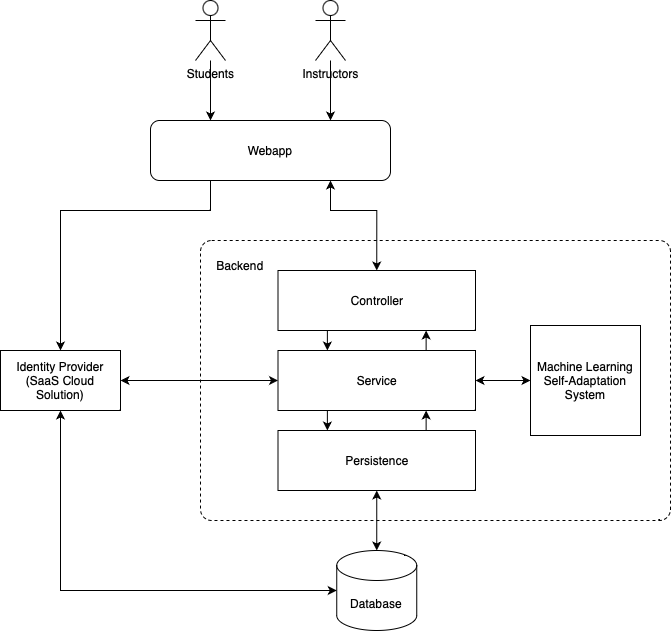

The diagram above was exported from draw.io. Its source (the exported page's mxGraphModel, read from the mxfile embedded in the PNG):
<mxGraphModel dx="772" dy="691" grid="1" gridSize="10" guides="1" tooltips="1" connect="1" arrows="1" fold="1" page="1" pageScale="1" pageWidth="827" pageHeight="1169" math="0" shadow="0">
  <root>
    <mxCell id="0" />
    <mxCell id="1" parent="0" />
    <mxCell id="3LdZexiBfsPLG1DOp_IB-14" value="" style="rounded=1;whiteSpace=wrap;html=1;dashed=1;arcSize=4;" vertex="1" parent="1">
      <mxGeometry x="250" y="320" width="470" height="280" as="geometry" />
    </mxCell>
    <mxCell id="3LdZexiBfsPLG1DOp_IB-8" style="edgeStyle=orthogonalEdgeStyle;rounded=0;orthogonalLoop=1;jettySize=auto;html=1;entryX=0.25;entryY=0;entryDx=0;entryDy=0;" edge="1" parent="1" source="3LdZexiBfsPLG1DOp_IB-1" target="3LdZexiBfsPLG1DOp_IB-5">
      <mxGeometry relative="1" as="geometry" />
    </mxCell>
    <mxCell id="3LdZexiBfsPLG1DOp_IB-1" value="Students" style="shape=umlActor;verticalLabelPosition=bottom;verticalAlign=top;html=1;outlineConnect=0;" vertex="1" parent="1">
      <mxGeometry x="245" y="80" width="30" height="60" as="geometry" />
    </mxCell>
    <mxCell id="3LdZexiBfsPLG1DOp_IB-9" style="edgeStyle=orthogonalEdgeStyle;rounded=0;orthogonalLoop=1;jettySize=auto;html=1;entryX=0.75;entryY=0;entryDx=0;entryDy=0;" edge="1" parent="1" source="3LdZexiBfsPLG1DOp_IB-2" target="3LdZexiBfsPLG1DOp_IB-5">
      <mxGeometry relative="1" as="geometry" />
    </mxCell>
    <mxCell id="3LdZexiBfsPLG1DOp_IB-2" value="Instructors" style="shape=umlActor;verticalLabelPosition=bottom;verticalAlign=top;html=1;outlineConnect=0;" vertex="1" parent="1">
      <mxGeometry x="365" y="80" width="30" height="60" as="geometry" />
    </mxCell>
    <mxCell id="3LdZexiBfsPLG1DOp_IB-19" style="edgeStyle=orthogonalEdgeStyle;rounded=0;orthogonalLoop=1;jettySize=auto;html=1;exitX=0.25;exitY=1;exitDx=0;exitDy=0;entryX=0.5;entryY=0;entryDx=0;entryDy=0;" edge="1" parent="1" source="3LdZexiBfsPLG1DOp_IB-5" target="3LdZexiBfsPLG1DOp_IB-10">
      <mxGeometry relative="1" as="geometry">
        <Array as="points">
          <mxPoint x="260" y="290" />
          <mxPoint x="110" y="290" />
        </Array>
      </mxGeometry>
    </mxCell>
    <mxCell id="3LdZexiBfsPLG1DOp_IB-28" style="edgeStyle=orthogonalEdgeStyle;rounded=0;orthogonalLoop=1;jettySize=auto;html=1;exitX=0.75;exitY=1;exitDx=0;exitDy=0;entryX=0.5;entryY=0;entryDx=0;entryDy=0;startArrow=classic;startFill=1;" edge="1" parent="1" source="3LdZexiBfsPLG1DOp_IB-5" target="3LdZexiBfsPLG1DOp_IB-16">
      <mxGeometry relative="1" as="geometry">
        <Array as="points">
          <mxPoint x="380" y="290" />
          <mxPoint x="426" y="290" />
        </Array>
      </mxGeometry>
    </mxCell>
    <mxCell id="3LdZexiBfsPLG1DOp_IB-5" value="Webapp" style="rounded=1;whiteSpace=wrap;html=1;" vertex="1" parent="1">
      <mxGeometry x="200" y="200" width="240" height="60" as="geometry" />
    </mxCell>
    <mxCell id="3LdZexiBfsPLG1DOp_IB-26" style="edgeStyle=orthogonalEdgeStyle;rounded=0;orthogonalLoop=1;jettySize=auto;html=1;exitX=0.5;exitY=1;exitDx=0;exitDy=0;entryX=0;entryY=0.5;entryDx=0;entryDy=0;entryPerimeter=0;startArrow=classic;startFill=1;" edge="1" parent="1" source="3LdZexiBfsPLG1DOp_IB-10" target="3LdZexiBfsPLG1DOp_IB-12">
      <mxGeometry relative="1" as="geometry" />
    </mxCell>
    <mxCell id="3LdZexiBfsPLG1DOp_IB-27" style="edgeStyle=orthogonalEdgeStyle;rounded=0;orthogonalLoop=1;jettySize=auto;html=1;exitX=1;exitY=0.5;exitDx=0;exitDy=0;entryX=0;entryY=0.5;entryDx=0;entryDy=0;startArrow=classic;startFill=1;" edge="1" parent="1" source="3LdZexiBfsPLG1DOp_IB-10" target="3LdZexiBfsPLG1DOp_IB-17">
      <mxGeometry relative="1" as="geometry" />
    </mxCell>
    <mxCell id="3LdZexiBfsPLG1DOp_IB-10" value="Identity Provider&lt;br&gt;(SaaS Cloud Solution)" style="rounded=0;whiteSpace=wrap;html=1;" vertex="1" parent="1">
      <mxGeometry x="50" y="430" width="120" height="60" as="geometry" />
    </mxCell>
    <mxCell id="3LdZexiBfsPLG1DOp_IB-12" value="Database" style="shape=cylinder3;whiteSpace=wrap;html=1;boundedLbl=1;backgroundOutline=1;size=15;" vertex="1" parent="1">
      <mxGeometry x="386.25" y="630" width="80" height="80" as="geometry" />
    </mxCell>
    <mxCell id="3LdZexiBfsPLG1DOp_IB-15" value="Backend" style="text;html=1;strokeColor=none;fillColor=none;align=center;verticalAlign=middle;whiteSpace=wrap;rounded=0;" vertex="1" parent="1">
      <mxGeometry x="260" y="330" width="60" height="30" as="geometry" />
    </mxCell>
    <mxCell id="3LdZexiBfsPLG1DOp_IB-21" style="edgeStyle=orthogonalEdgeStyle;rounded=0;orthogonalLoop=1;jettySize=auto;html=1;exitX=0.25;exitY=1;exitDx=0;exitDy=0;entryX=0.25;entryY=0;entryDx=0;entryDy=0;" edge="1" parent="1" source="3LdZexiBfsPLG1DOp_IB-16" target="3LdZexiBfsPLG1DOp_IB-17">
      <mxGeometry relative="1" as="geometry" />
    </mxCell>
    <mxCell id="3LdZexiBfsPLG1DOp_IB-16" value="Controller" style="rounded=0;whiteSpace=wrap;html=1;" vertex="1" parent="1">
      <mxGeometry x="327.5" y="350" width="197.5" height="60" as="geometry" />
    </mxCell>
    <mxCell id="3LdZexiBfsPLG1DOp_IB-22" style="edgeStyle=orthogonalEdgeStyle;rounded=0;orthogonalLoop=1;jettySize=auto;html=1;exitX=0.25;exitY=1;exitDx=0;exitDy=0;entryX=0.25;entryY=0;entryDx=0;entryDy=0;" edge="1" parent="1" source="3LdZexiBfsPLG1DOp_IB-17" target="3LdZexiBfsPLG1DOp_IB-18">
      <mxGeometry relative="1" as="geometry" />
    </mxCell>
    <mxCell id="3LdZexiBfsPLG1DOp_IB-24" style="edgeStyle=orthogonalEdgeStyle;rounded=0;orthogonalLoop=1;jettySize=auto;html=1;exitX=0.75;exitY=0;exitDx=0;exitDy=0;entryX=0.75;entryY=1;entryDx=0;entryDy=0;" edge="1" parent="1" source="3LdZexiBfsPLG1DOp_IB-17" target="3LdZexiBfsPLG1DOp_IB-16">
      <mxGeometry relative="1" as="geometry" />
    </mxCell>
    <mxCell id="3LdZexiBfsPLG1DOp_IB-17" value="Service" style="rounded=0;whiteSpace=wrap;html=1;" vertex="1" parent="1">
      <mxGeometry x="327.5" y="430" width="197.5" height="60" as="geometry" />
    </mxCell>
    <mxCell id="3LdZexiBfsPLG1DOp_IB-23" style="edgeStyle=orthogonalEdgeStyle;rounded=0;orthogonalLoop=1;jettySize=auto;html=1;exitX=0.75;exitY=0;exitDx=0;exitDy=0;entryX=0.75;entryY=1;entryDx=0;entryDy=0;" edge="1" parent="1" source="3LdZexiBfsPLG1DOp_IB-18" target="3LdZexiBfsPLG1DOp_IB-17">
      <mxGeometry relative="1" as="geometry" />
    </mxCell>
    <mxCell id="3LdZexiBfsPLG1DOp_IB-25" style="edgeStyle=orthogonalEdgeStyle;rounded=0;orthogonalLoop=1;jettySize=auto;html=1;exitX=0.5;exitY=1;exitDx=0;exitDy=0;startArrow=classic;startFill=1;" edge="1" parent="1" source="3LdZexiBfsPLG1DOp_IB-18" target="3LdZexiBfsPLG1DOp_IB-12">
      <mxGeometry relative="1" as="geometry" />
    </mxCell>
    <mxCell id="3LdZexiBfsPLG1DOp_IB-18" value="Persistence" style="rounded=0;whiteSpace=wrap;html=1;" vertex="1" parent="1">
      <mxGeometry x="327.5" y="510" width="197.5" height="60" as="geometry" />
    </mxCell>
    <mxCell id="3LdZexiBfsPLG1DOp_IB-30" value="" style="edgeStyle=orthogonalEdgeStyle;rounded=0;orthogonalLoop=1;jettySize=auto;html=1;startArrow=classic;startFill=1;" edge="1" parent="1" source="3LdZexiBfsPLG1DOp_IB-29" target="3LdZexiBfsPLG1DOp_IB-17">
      <mxGeometry relative="1" as="geometry" />
    </mxCell>
    <mxCell id="3LdZexiBfsPLG1DOp_IB-29" value="Machine Learning Self-Adaptation System" style="whiteSpace=wrap;html=1;aspect=fixed;" vertex="1" parent="1">
      <mxGeometry x="580" y="405" width="110" height="110" as="geometry" />
    </mxCell>
  </root>
</mxGraphModel>